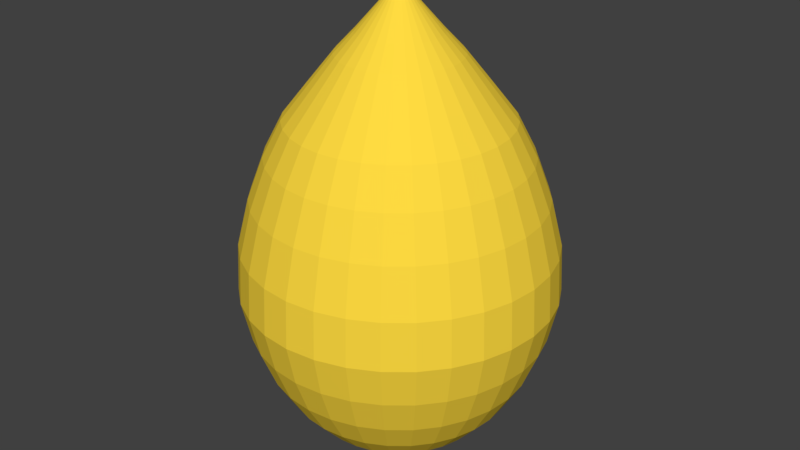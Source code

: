 # Source: honey.blend  (saved by Blender 2.79.0; exported with 4.5.12 LTS)
import bpy
from mathutils import Matrix  # noqa: F401  (used for matrix-valued properties, if any)

bpy.ops.wm.read_factory_settings(use_empty=True)
scene = bpy.context.scene
scene.name = 'Scene'

# ---- collections
col_collection_1 = bpy.data.collections.new('Collection 1'); scene.collection.children.link(col_collection_1)

# ---- materials (node trees are filled in below, after node groups)
mat_base = bpy.data.materials.new('Base')
mat_base.alpha_threshold = 0.0
mat_base.use_transparent_shadow = False
mat_base.diffuse_color = (1.0, 0.7077, 0.05237, 1.0)
mat_base.roughness = 0.5

# ---- material node trees

# ---- world
world_world = bpy.data.worlds.new('World'); scene.world = world_world
world_world.color = (0.05088, 0.05088, 0.05088)
world_world.use_sun_shadow = False
world_world.sun_shadow_jitter_overblur = 0.0
world_world.cycles.sampling_method = 'MANUAL'

# ---- meshes
me_sphere = bpy.data.meshes.new('Sphere')
me_sphere.from_pydata([(0.0, -3.258e-07, -1.385), (0.02564, 0.1289, 1.457), (0.05029, 0.2528, 1.313), (0.07301, 0.3671, 1.189), (0.1042, 0.5238, 0.989), (0.1326, 0.6665, 0.8042), (0.1547, 0.7776, 0.5848), (0.1737, 0.873, 0.3251), (0.1882, 0.946, 0.02816), (0.1913, 0.9619, -0.2702), (0.1802, 0.9061, -0.53), (0.1622, 0.8155, -0.7695), (0.1379, 0.6935, -0.9794), (0.1084, 0.5449, -1.152), (0.07466, 0.3753, -1.28), (0.03806, 0.1913, -1.358), (0.05029, 0.1214, 1.457), (0.09865, 0.2382, 1.313), (0.1432, 0.3458, 1.189), (0.2044, 0.4934, 0.989), (0.2601, 0.6278, 0.8042), (0.3034, 0.7325, 0.5848), (0.3406, 0.8223, 0.3251), (0.3691, 0.8911, 0.02816), (0.3753, 0.9061, -0.2702), (0.3536, 0.8536, -0.53), (0.3182, 0.7682, -0.7695), (0.2706, 0.6533, -0.9794), (0.2126, 0.5133, -1.152), (0.1464, 0.3536, -1.28), (0.07466, 0.1802, -1.358), (0.07301, 0.1093, 1.457), (0.1432, 0.2143, 1.313), (0.2079, 0.3112, 1.189), (0.2967, 0.444, 0.989), (0.3775, 0.565, 0.8042), (0.4405, 0.6592, 0.5848), (0.4945, 0.7401, 0.3251), (0.5359, 0.802, 0.02816), (0.5449, 0.8155, -0.2702), (0.5133, 0.7682, -0.53), (0.4619, 0.6913, -0.7695), (0.3928, 0.5879, -0.9794), (0.3087, 0.4619, -1.152), (0.2126, 0.3182, -1.28), (0.1084, 0.1622, -1.358), (0.09293, 0.09293, 1.457), (0.1823, 0.1823, 1.313), (0.2646, 0.2646, 1.189), (0.3776, 0.3776, 0.989), (0.4805, 0.4805, 0.8042), (0.5606, 0.5606, 0.5848), (0.6294, 0.6294, 0.3251), (0.6821, 0.682, 0.02816), (0.6935, 0.6935, -0.2702), (0.6533, 0.6533, -0.53), (0.5879, 0.5879, -0.7695), (0.5, 0.5, -0.9794), (0.3928, 0.3928, -1.152), (0.2706, 0.2706, -1.28), (0.1379, 0.1379, -1.358), (0.1093, 0.07301, 1.457), (0.2143, 0.1432, 1.313), (0.3112, 0.2079, 1.189), (0.444, 0.2967, 0.989), (0.565, 0.3775, 0.8042), (0.6592, 0.4405, 0.5848), (0.7401, 0.4945, 0.3251), (0.802, 0.5359, 0.02816), (0.8155, 0.5449, -0.2702), (0.7682, 0.5133, -0.53), (0.6913, 0.4619, -0.7695), (0.5879, 0.3928, -0.9794), (0.4619, 0.3087, -1.152), (0.3182, 0.2126, -1.28), (0.1622, 0.1084, -1.358), (0.1214, 0.05029, 1.457), (0.2382, 0.09865, 1.313), (0.3458, 0.1432, 1.189), (0.4934, 0.2044, 0.989), (0.6278, 0.2601, 0.8042), (0.7325, 0.3034, 0.5848), (0.8223, 0.3406, 0.3251), (0.8911, 0.3691, 0.02816), (0.9061, 0.3753, -0.2702), (0.8536, 0.3536, -0.53), (0.7682, 0.3182, -0.7695), (0.6533, 0.2706, -0.9794), (0.5133, 0.2126, -1.152), (0.3536, 0.1464, -1.28), (0.1802, 0.07466, -1.358), (0.1289, 0.02564, 1.457), (0.2528, 0.05029, 1.313), (0.3671, 0.07301, 1.189), (0.5238, 0.1042, 0.989), (0.6665, 0.1326, 0.8042), (0.7776, 0.1547, 0.5848), (0.873, 0.1737, 0.3251), (0.946, 0.1882, 0.02816), (0.9619, 0.1913, -0.2702), (0.9061, 0.1802, -0.53), (0.8155, 0.1622, -0.7695), (0.6935, 0.1379, -0.9794), (0.5449, 0.1084, -1.152), (0.3753, 0.07466, -1.28), (0.1913, 0.03806, -1.358), (0.1314, -3.212e-07, 1.457), (0.2578, -3.162e-07, 1.313), (0.3743, -3.111e-07, 1.189), (0.534, -3.168e-07, 0.989), (0.6796, -3.292e-07, 0.8042), (0.7928, -2.818e-07, 0.5848), (0.8901, -3.88e-07, 0.3251), (0.9646, -3.76e-07, 0.02816), (0.9808, -3.937e-07, -0.2702), (0.9239, -2.298e-07, -0.53), (0.8315, -3.341e-07, -0.7695), (0.7071, -3.192e-07, -0.9794), (0.5556, -3.415e-07, -1.152), (0.3827, -3.043e-07, -1.28), (0.1951, -3.08e-07, -1.358), (0.1289, -0.02564, 1.457), (0.2528, -0.05029, 1.313), (0.3671, -0.07301, 1.189), (0.5238, -0.1042, 0.989), (0.6665, -0.1326, 0.8042), (0.7776, -0.1547, 0.5848), (0.873, -0.1737, 0.3251), (0.946, -0.1882, 0.02816), (0.9619, -0.1913, -0.2702), (0.9061, -0.1802, -0.53), (0.8155, -0.1622, -0.7695), (0.6935, -0.138, -0.9794), (0.5449, -0.1084, -1.152), (0.3753, -0.07466, -1.28), (0.1913, -0.03806, -1.358), (0.1214, -0.05029, 1.457), (0.2382, -0.09865, 1.313), (0.3458, -0.1432, 1.189), (0.4934, -0.2044, 0.989), (0.6278, -0.2601, 0.8042), (0.7325, -0.3034, 0.5848), (0.8223, -0.3406, 0.3251), (0.8911, -0.3691, 0.02816), (0.9061, -0.3753, -0.2702), (0.8536, -0.3536, -0.53), (0.7682, -0.3182, -0.7695), (0.6533, -0.2706, -0.9794), (0.5133, -0.2126, -1.152), (0.3536, -0.1464, -1.28), (0.1802, -0.07466, -1.358), (0.1093, -0.07301, 1.457), (0.2143, -0.1432, 1.313), (0.3112, -0.2079, 1.189), (0.444, -0.2967, 0.989), (0.565, -0.3775, 0.8042), (0.6592, -0.4405, 0.5848), (0.7401, -0.4945, 0.3251), (0.802, -0.5359, 0.02816), (0.8155, -0.5449, -0.2702), (0.7682, -0.5133, -0.53), (0.6913, -0.4619, -0.7695), (0.5879, -0.3928, -0.9794), (0.4619, -0.3087, -1.152), (0.3182, -0.2126, -1.28), (0.1622, -0.1084, -1.358), (0.09293, -0.09293, 1.457), (0.1823, -0.1823, 1.313), (0.2646, -0.2646, 1.189), (0.3776, -0.3776, 0.989), (0.4805, -0.4805, 0.8042), (0.5606, -0.5606, 0.5848), (0.6294, -0.6294, 0.3251), (0.6821, -0.6821, 0.02816), (0.6935, -0.6935, -0.2702), (0.6533, -0.6533, -0.53), (0.5879, -0.5879, -0.7695), (0.5, -0.5, -0.9794), (0.3928, -0.3928, -1.152), (0.2706, -0.2706, -1.28), (0.1379, -0.138, -1.358), (0.07301, -0.1093, 1.457), (0.1432, -0.2143, 1.313), (0.2079, -0.3112, 1.189), (0.2967, -0.444, 0.989), (0.3775, -0.565, 0.8042), (0.4405, -0.6592, 0.5848), (0.4945, -0.7401, 0.3251), (0.5359, -0.802, 0.02816), (0.5449, -0.8155, -0.2702), (0.5133, -0.7682, -0.53), (0.4619, -0.6913, -0.7695), (0.3928, -0.5879, -0.9794), (0.3087, -0.4619, -1.152), (0.2126, -0.3182, -1.28), (0.1084, -0.1622, -1.358), (0.05029, -0.1214, 1.457), (0.09865, -0.2382, 1.313), (0.1432, -0.3458, 1.189), (0.2044, -0.4934, 0.989), (0.2601, -0.6278, 0.8042), (0.3034, -0.7325, 0.5848), (0.3406, -0.8223, 0.3251), (0.3691, -0.8911, 0.02816), (0.3753, -0.9061, -0.2702), (0.3536, -0.8536, -0.53), (0.3182, -0.7682, -0.7695), (0.2706, -0.6533, -0.9794), (0.2126, -0.5133, -1.152), (0.1464, -0.3536, -1.28), (0.07466, -0.1802, -1.358), (0.02564, -0.1289, 1.457), (0.05029, -0.2528, 1.313), (0.07301, -0.3671, 1.189), (0.1042, -0.5238, 0.989), (0.1326, -0.6665, 0.8042), (0.1547, -0.7776, 0.5848), (0.1737, -0.873, 0.3251), (0.1882, -0.946, 0.02816), (0.1913, -0.9619, -0.2702), (0.1802, -0.9061, -0.53), (0.1622, -0.8155, -0.7695), (0.1379, -0.6935, -0.9794), (0.1084, -0.5449, -1.152), (0.07466, -0.3753, -1.28), (0.03806, -0.1913, -1.358), (2.642e-08, -0.1314, 1.457), (5.905e-08, -0.2578, 1.313), (4.901e-08, -0.3743, 1.189), (5.994e-09, -0.534, 0.989), (-5.162e-08, -0.6796, 0.8042), (6.654e-08, -0.7928, 0.5848), (-7.041e-08, -0.8901, 0.3251), (-9.402e-08, -0.9646, 0.02816), (-8.544e-08, -0.9808, -0.2702), (6.357e-08, -0.9239, -0.53), (-8.544e-08, -0.8315, -0.7695), (-2.584e-08, -0.7071, -0.9794), (-1.094e-08, -0.5556, -1.152), (3.964e-09, -0.3827, -1.28), (3.964e-09, -0.1951, -1.358), (-0.02564, -0.1289, 1.457), (-0.05029, -0.2528, 1.313), (-0.07301, -0.3671, 1.189), (-0.1042, -0.5238, 0.989), (-0.1326, -0.6665, 0.8042), (-0.1547, -0.7776, 0.5848), (-0.1737, -0.873, 0.3251), (-0.1882, -0.946, 0.02816), (-0.1913, -0.9619, -0.2702), (-0.1802, -0.9061, -0.53), (-0.1622, -0.8155, -0.7695), (-0.1379, -0.6935, -0.9794), (-0.1084, -0.5449, -1.152), (-0.07466, -0.3753, -1.28), (-0.03806, -0.1913, -1.358), (-5.272e-08, -5.234e-07, 1.612), (-0.05029, -0.1214, 1.457), (-0.09865, -0.2382, 1.313), (-0.1432, -0.3458, 1.189), (-0.2044, -0.4934, 0.989), (-0.2601, -0.6278, 0.8042), (-0.3034, -0.7325, 0.5848), (-0.3406, -0.8223, 0.3251), (-0.3691, -0.8911, 0.02816), (-0.3753, -0.9061, -0.2702), (-0.3536, -0.8536, -0.53), (-0.3182, -0.7682, -0.7695), (-0.2706, -0.6533, -0.9794), (-0.2126, -0.5133, -1.152), (-0.1464, -0.3536, -1.28), (-0.07466, -0.1802, -1.358), (-0.07301, -0.1093, 1.457), (-0.1432, -0.2143, 1.313), (-0.2079, -0.3112, 1.189), (-0.2967, -0.444, 0.989), (-0.3775, -0.565, 0.8042), (-0.4405, -0.6592, 0.5848), (-0.4945, -0.7401, 0.3251), (-0.5359, -0.802, 0.02816), (-0.5449, -0.8155, -0.2702), (-0.5133, -0.7682, -0.53), (-0.4619, -0.6913, -0.7695), (-0.3928, -0.5879, -0.9794), (-0.3087, -0.4619, -1.152), (-0.2126, -0.3182, -1.28), (-0.1084, -0.1622, -1.358), (-0.09293, -0.09293, 1.457), (-0.1823, -0.1823, 1.313), (-0.2646, -0.2646, 1.189), (-0.3776, -0.3776, 0.989), (-0.4805, -0.4805, 0.8042), (-0.5606, -0.5606, 0.5848), (-0.6294, -0.6294, 0.3251), (-0.6821, -0.6821, 0.02816), (-0.6935, -0.6935, -0.2702), (-0.6533, -0.6533, -0.53), (-0.5879, -0.5879, -0.7695), (-0.5, -0.5, -0.9794), (-0.3928, -0.3928, -1.152), (-0.2706, -0.2706, -1.28), (-0.1379, -0.1379, -1.358), (-0.1093, -0.07301, 1.457), (-0.2143, -0.1432, 1.313), (-0.3112, -0.2079, 1.189), (-0.444, -0.2967, 0.989), (-0.565, -0.3775, 0.8042), (-0.6592, -0.4405, 0.5848), (-0.7401, -0.4945, 0.3251), (-0.802, -0.5359, 0.02816), (-0.8155, -0.5449, -0.2702), (-0.7682, -0.5133, -0.53), (-0.6913, -0.4619, -0.7695), (-0.5879, -0.3928, -0.9794), (-0.4619, -0.3087, -1.152), (-0.3182, -0.2126, -1.28), (-0.1622, -0.1084, -1.358), (-0.1214, -0.05029, 1.457), (-0.2382, -0.09865, 1.313), (-0.3458, -0.1432, 1.189), (-0.4934, -0.2044, 0.989), (-0.6278, -0.2601, 0.8042), (-0.7325, -0.3034, 0.5848), (-0.8223, -0.3406, 0.3251), (-0.8911, -0.3691, 0.02816), (-0.9061, -0.3753, -0.2702), (-0.8536, -0.3536, -0.53), (-0.7682, -0.3182, -0.7695), (-0.6533, -0.2706, -0.9794), (-0.5133, -0.2126, -1.152), (-0.3536, -0.1464, -1.28), (-0.1802, -0.07466, -1.358), (-0.1289, -0.02564, 1.457), (-0.2528, -0.05029, 1.313), (-0.3671, -0.07301, 1.189), (-0.5238, -0.1042, 0.989), (-0.6665, -0.1326, 0.8042), (-0.7776, -0.1547, 0.5848), (-0.873, -0.1737, 0.3251), (-0.946, -0.1882, 0.02816), (-0.9619, -0.1913, -0.2702), (-0.9061, -0.1802, -0.53), (-0.8155, -0.1622, -0.7695), (-0.6935, -0.1379, -0.9794), (-0.5449, -0.1084, -1.152), (-0.3753, -0.07466, -1.28), (-0.1913, -0.03806, -1.358), (-0.1314, -3.111e-07, 1.457), (-0.2578, -2.911e-07, 1.313), (-0.3762, 0.0005552, 1.185), (-0.534, -2.155e-07, 0.989), (-0.6796, -1.708e-07, 0.8042), (-0.7928, -3.202e-07, 0.5848), (-0.8901, -1.175e-07, 0.3251), (-0.9646, -1.46e-07, 0.02816), (-0.9808, -9.567e-08, -0.2702), (-0.9239, -3.192e-07, -0.53), (-0.8315, -1.404e-07, -0.7695), (-0.7071, -1.851e-07, -0.9794), (-0.5556, -2.596e-07, -1.152), (-0.3827, -2.521e-07, -1.28), (-0.1951, -3.155e-07, -1.358), (-0.1289, 0.02564, 1.457), (-0.2528, 0.05029, 1.313), (-0.3671, 0.07301, 1.189), (-0.5238, 0.1042, 0.989), (-0.6665, 0.1326, 0.8042), (-0.7776, 0.1547, 0.5848), (-0.873, 0.1737, 0.3251), (-0.946, 0.1882, 0.02816), (-0.9619, 0.1913, -0.2702), (-0.9061, 0.1802, -0.53), (-0.8155, 0.1622, -0.7695), (-0.6935, 0.1379, -0.9794), (-0.5449, 0.1084, -1.152), (-0.3753, 0.07466, -1.28), (-0.1913, 0.03806, -1.358), (-0.1214, 0.05029, 1.457), (-0.2382, 0.09865, 1.313), (-0.3458, 0.1432, 1.189), (-0.4934, 0.2044, 0.989), (-0.6278, 0.2601, 0.8042), (-0.7325, 0.3034, 0.5848), (-0.8223, 0.3406, 0.3251), (-0.8911, 0.3691, 0.02816), (-0.9061, 0.3753, -0.2702), (-0.8536, 0.3536, -0.53), (-0.7682, 0.3182, -0.7695), (-0.6533, 0.2706, -0.9794), (-0.5133, 0.2126, -1.152), (-0.3536, 0.1464, -1.28), (-0.1802, 0.07466, -1.358), (-0.1093, 0.07301, 1.457), (-0.2143, 0.1432, 1.313), (-0.3112, 0.2079, 1.189), (-0.444, 0.2967, 0.989), (-0.565, 0.3775, 0.8042), (-0.6592, 0.4405, 0.5848), (-0.7401, 0.4945, 0.3251), (-0.802, 0.5359, 0.02816), (-0.8155, 0.5449, -0.2702), (-0.7682, 0.5133, -0.53), (-0.6913, 0.4619, -0.7695), (-0.5879, 0.3928, -0.9794), (-0.4619, 0.3087, -1.152), (-0.3182, 0.2126, -1.28), (-0.1622, 0.1084, -1.358), (-0.09293, 0.09293, 1.457), (-0.1823, 0.1823, 1.313), (-0.2646, 0.2646, 1.189), (-0.3776, 0.3776, 0.989), (-0.4805, 0.4805, 0.8042), (-0.5606, 0.5606, 0.5848), (-0.6294, 0.6294, 0.3251), (-0.682, 0.682, 0.02816), (-0.6935, 0.6935, -0.2702), (-0.6533, 0.6533, -0.53), (-0.5879, 0.5879, -0.7695), (-0.5, 0.5, -0.9794), (-0.3928, 0.3928, -1.152), (-0.2706, 0.2706, -1.28), (-0.1379, 0.1379, -1.358), (-0.07301, 0.1093, 1.457), (-0.1432, 0.2143, 1.313), (-0.2079, 0.3112, 1.189), (-0.2967, 0.444, 0.989), (-0.3775, 0.565, 0.8042), (-0.4405, 0.6592, 0.5848), (-0.4945, 0.7401, 0.3251), (-0.5359, 0.802, 0.02816), (-0.5449, 0.8155, -0.2702), (-0.5133, 0.7682, -0.53), (-0.4619, 0.6913, -0.7695), (-0.3928, 0.5879, -0.9794), (-0.3087, 0.4619, -1.152), (-0.2126, 0.3182, -1.28), (-0.1084, 0.1622, -1.358), (-0.05029, 0.1214, 1.457), (-0.09865, 0.2382, 1.313), (-0.1432, 0.3458, 1.189), (-0.2044, 0.4934, 0.989), (-0.2601, 0.6278, 0.8042), (-0.3034, 0.7325, 0.5848), (-0.3406, 0.8223, 0.3251), (-0.3691, 0.8911, 0.02816), (-0.3753, 0.9061, -0.2702), (-0.3536, 0.8536, -0.53), (-0.3182, 0.7682, -0.7695), (-0.2706, 0.6533, -0.9794), (-0.2126, 0.5133, -1.152), (-0.1464, 0.3536, -1.28), (-0.07466, 0.1802, -1.358), (-0.02564, 0.1289, 1.457), (-0.05029, 0.2528, 1.313), (-0.07301, 0.3671, 1.189), (-0.1042, 0.5238, 0.989), (-0.1326, 0.6665, 0.8042), (-0.1547, 0.7776, 0.5848), (-0.1737, 0.873, 0.3251), (-0.1882, 0.946, 0.02816), (-0.1913, 0.9619, -0.2702), (-0.1802, 0.9061, -0.53), (-0.1622, 0.8155, -0.7695), (-0.1379, 0.6935, -0.9794), (-0.1084, 0.5449, -1.152), (-0.07466, 0.3753, -1.28), (-0.03806, 0.1913, -1.358), (5.654e-08, 0.1314, 1.457), (8.414e-08, 0.2578, 1.313), (1.042e-07, 0.3743, 1.189), (1.41e-07, 0.534, 0.989), (2.407e-07, 0.6796, 0.8042), (6.654e-08, 0.7928, 0.5848), (2.406e-07, 0.8901, 0.3251), (2.653e-07, 0.9646, 0.02816), (2.573e-07, 0.9808, -0.2702), (6.357e-08, 0.9239, -0.53), (2.722e-07, 0.8315, -0.7695), (1.53e-07, 0.7071, -0.9794), (1.232e-07, 0.5556, -1.152), (7.847e-08, 0.3827, -1.28), (1.514e-08, 0.1951, -1.358)], [], [(471, 470, 4, 5), (479, 478, 12, 13), (472, 471, 5, 6), (480, 479, 13, 14), (473, 472, 6, 7), (481, 480, 14, 15), (474, 473, 7, 8), (467, 256, 1), (0, 481, 15), (475, 474, 8, 9), (468, 467, 1, 2), (476, 475, 9, 10), (469, 468, 2, 3), (477, 476, 10, 11), (470, 469, 3, 4), (478, 477, 11, 12), (11, 10, 25, 26), (4, 3, 18, 19), (12, 11, 26, 27), (5, 4, 19, 20), (13, 12, 27, 28), (6, 5, 20, 21), (14, 13, 28, 29), (7, 6, 21, 22), (15, 14, 29, 30), (8, 7, 22, 23), (1, 256, 16), (0, 15, 30), (9, 8, 23, 24), (2, 1, 16, 17), (10, 9, 24, 25), (3, 2, 17, 18), (30, 29, 44, 45), (23, 22, 37, 38), (16, 256, 31), (0, 30, 45), (24, 23, 38, 39), (17, 16, 31, 32), (25, 24, 39, 40), (18, 17, 32, 33), (26, 25, 40, 41), (19, 18, 33, 34), (27, 26, 41, 42), (20, 19, 34, 35), (28, 27, 42, 43), (21, 20, 35, 36), (29, 28, 43, 44), (22, 21, 36, 37), (42, 41, 56, 57), (35, 34, 49, 50), (43, 42, 57, 58), (36, 35, 50, 51), (44, 43, 58, 59), (37, 36, 51, 52), (45, 44, 59, 60), (38, 37, 52, 53), (31, 256, 46), (0, 45, 60), (39, 38, 53, 54), (32, 31, 46, 47), (40, 39, 54, 55), (33, 32, 47, 48), (41, 40, 55, 56), (34, 33, 48, 49), (46, 256, 61), (0, 60, 75), (54, 53, 68, 69), (47, 46, 61, 62), (55, 54, 69, 70), (48, 47, 62, 63), (56, 55, 70, 71), (49, 48, 63, 64), (57, 56, 71, 72), (50, 49, 64, 65), (58, 57, 72, 73), (51, 50, 65, 66), (59, 58, 73, 74), (52, 51, 66, 67), (60, 59, 74, 75), (53, 52, 67, 68), (65, 64, 79, 80), (73, 72, 87, 88), (66, 65, 80, 81), (74, 73, 88, 89), (67, 66, 81, 82), (75, 74, 89, 90), (68, 67, 82, 83), (61, 256, 76), (0, 75, 90), (69, 68, 83, 84), (62, 61, 76, 77), (70, 69, 84, 85), (63, 62, 77, 78), (71, 70, 85, 86), (64, 63, 78, 79), (72, 71, 86, 87), (84, 83, 98, 99), (77, 76, 91, 92), (85, 84, 99, 100), (78, 77, 92, 93), (86, 85, 100, 101), (79, 78, 93, 94), (87, 86, 101, 102), (80, 79, 94, 95), (88, 87, 102, 103), (81, 80, 95, 96), (89, 88, 103, 104), (82, 81, 96, 97), (90, 89, 104, 105), (83, 82, 97, 98), (76, 256, 91), (0, 90, 105), (103, 102, 117, 118), (96, 95, 110, 111), (104, 103, 118, 119), (97, 96, 111, 112), (105, 104, 119, 120), (98, 97, 112, 113), (91, 256, 106), (0, 105, 120), (99, 98, 113, 114), (92, 91, 106, 107), (100, 99, 114, 115), (93, 92, 107, 108), (101, 100, 115, 116), (94, 93, 108, 109), (102, 101, 116, 117), (95, 94, 109, 110), (107, 106, 121, 122), (115, 114, 129, 130), (108, 107, 122, 123), (116, 115, 130, 131), (109, 108, 123, 124), (117, 116, 131, 132), (110, 109, 124, 125), (118, 117, 132, 133), (111, 110, 125, 126), (119, 118, 133, 134), (112, 111, 126, 127), (120, 119, 134, 135), (113, 112, 127, 128), (106, 256, 121), (0, 120, 135), (114, 113, 128, 129), (126, 125, 140, 141), (134, 133, 148, 149), (127, 126, 141, 142), (135, 134, 149, 150), (128, 127, 142, 143), (121, 256, 136), (0, 135, 150), (129, 128, 143, 144), (122, 121, 136, 137), (130, 129, 144, 145), (123, 122, 137, 138), (131, 130, 145, 146), (124, 123, 138, 139), (132, 131, 146, 147), (125, 124, 139, 140), (133, 132, 147, 148), (145, 144, 159, 160), (138, 137, 152, 153), (146, 145, 160, 161), (139, 138, 153, 154), (147, 146, 161, 162), (140, 139, 154, 155), (148, 147, 162, 163), (141, 140, 155, 156), (149, 148, 163, 164), (142, 141, 156, 157), (150, 149, 164, 165), (143, 142, 157, 158), (136, 256, 151), (0, 150, 165), (144, 143, 158, 159), (137, 136, 151, 152), (164, 163, 178, 179), (157, 156, 171, 172), (165, 164, 179, 180), (158, 157, 172, 173), (151, 256, 166), (0, 165, 180), (159, 158, 173, 174), (152, 151, 166, 167), (160, 159, 174, 175), (153, 152, 167, 168), (161, 160, 175, 176), (154, 153, 168, 169), (162, 161, 176, 177), (155, 154, 169, 170), (163, 162, 177, 178), (156, 155, 170, 171), (176, 175, 190, 191), (169, 168, 183, 184), (177, 176, 191, 192), (170, 169, 184, 185), (178, 177, 192, 193), (171, 170, 185, 186), (179, 178, 193, 194), (172, 171, 186, 187), (180, 179, 194, 195), (173, 172, 187, 188), (166, 256, 181), (0, 180, 195), (174, 173, 188, 189), (167, 166, 181, 182), (175, 174, 189, 190), (168, 167, 182, 183), (195, 194, 209, 210), (188, 187, 202, 203), (181, 256, 196), (0, 195, 210), (189, 188, 203, 204), (182, 181, 196, 197), (190, 189, 204, 205), (183, 182, 197, 198), (191, 190, 205, 206), (184, 183, 198, 199), (192, 191, 206, 207), (185, 184, 199, 200), (193, 192, 207, 208), (186, 185, 200, 201), (194, 193, 208, 209), (187, 186, 201, 202), (199, 198, 213, 214), (207, 206, 221, 222), (200, 199, 214, 215), (208, 207, 222, 223), (201, 200, 215, 216), (209, 208, 223, 224), (202, 201, 216, 217), (210, 209, 224, 225), (203, 202, 217, 218), (196, 256, 211), (0, 210, 225), (204, 203, 218, 219), (197, 196, 211, 212), (205, 204, 219, 220), (198, 197, 212, 213), (206, 205, 220, 221), (218, 217, 232, 233), (211, 256, 226), (0, 225, 240), (219, 218, 233, 234), (212, 211, 226, 227), (220, 219, 234, 235), (213, 212, 227, 228), (221, 220, 235, 236), (214, 213, 228, 229), (222, 221, 236, 237), (215, 214, 229, 230), (223, 222, 237, 238), (216, 215, 230, 231), (224, 223, 238, 239), (217, 216, 231, 232), (225, 224, 239, 240), (237, 236, 251, 252), (230, 229, 244, 245), (238, 237, 252, 253), (231, 230, 245, 246), (239, 238, 253, 254), (232, 231, 246, 247), (240, 239, 254, 255), (233, 232, 247, 248), (226, 256, 241), (0, 240, 255), (234, 233, 248, 249), (227, 226, 241, 242), (235, 234, 249, 250), (228, 227, 242, 243), (236, 235, 250, 251), (229, 228, 243, 244), (241, 256, 257), (0, 255, 271), (249, 248, 264, 265), (242, 241, 257, 258), (250, 249, 265, 266), (243, 242, 258, 259), (251, 250, 266, 267), (244, 243, 259, 260), (252, 251, 267, 268), (245, 244, 260, 261), (253, 252, 268, 269), (246, 245, 261, 262), (254, 253, 269, 270), (247, 246, 262, 263), (255, 254, 270, 271), (248, 247, 263, 264), (261, 260, 275, 276), (269, 268, 283, 284), (262, 261, 276, 277), (270, 269, 284, 285), (263, 262, 277, 278), (271, 270, 285, 286), (264, 263, 278, 279), (257, 256, 272), (0, 271, 286), (265, 264, 279, 280), (258, 257, 272, 273), (266, 265, 280, 281), (259, 258, 273, 274), (267, 266, 281, 282), (260, 259, 274, 275), (268, 267, 282, 283), (280, 279, 294, 295), (273, 272, 287, 288), (281, 280, 295, 296), (274, 273, 288, 289), (282, 281, 296, 297), (275, 274, 289, 290), (283, 282, 297, 298), (276, 275, 290, 291), (284, 283, 298, 299), (277, 276, 291, 292), (285, 284, 299, 300), (278, 277, 292, 293), (286, 285, 300, 301), (279, 278, 293, 294), (272, 256, 287), (0, 286, 301), (299, 298, 313, 314), (292, 291, 306, 307), (300, 299, 314, 315), (293, 292, 307, 308), (301, 300, 315, 316), (294, 293, 308, 309), (287, 256, 302), (0, 301, 316), (295, 294, 309, 310), (288, 287, 302, 303), (296, 295, 310, 311), (289, 288, 303, 304), (297, 296, 311, 312), (290, 289, 304, 305), (298, 297, 312, 313), (291, 290, 305, 306), (311, 310, 325, 326), (304, 303, 318, 319), (312, 311, 326, 327), (305, 304, 319, 320), (313, 312, 327, 328), (306, 305, 320, 321), (314, 313, 328, 329), (307, 306, 321, 322), (315, 314, 329, 330), (308, 307, 322, 323), (316, 315, 330, 331), (309, 308, 323, 324), (302, 256, 317), (0, 316, 331), (310, 309, 324, 325), (303, 302, 317, 318), (330, 329, 344, 345), (323, 322, 337, 338), (331, 330, 345, 346), (324, 323, 338, 339), (317, 256, 332), (0, 331, 346), (325, 324, 339, 340), (318, 317, 332, 333), (326, 325, 340, 341), (319, 318, 333, 334), (327, 326, 341, 342), (320, 319, 334, 335), (328, 327, 342, 343), (321, 320, 335, 336), (329, 328, 343, 344), (322, 321, 336, 337), (334, 333, 348, 349), (342, 341, 356, 357), (335, 334, 349, 350), (343, 342, 357, 358), (336, 335, 350, 351), (344, 343, 358, 359), (337, 336, 351, 352), (345, 344, 359, 360), (338, 337, 352, 353), (346, 345, 360, 361), (339, 338, 353, 354), (332, 256, 347), (0, 346, 361), (340, 339, 354, 355), (333, 332, 347, 348), (341, 340, 355, 356), (353, 352, 367, 368), (361, 360, 375, 376), (354, 353, 368, 369), (347, 256, 362), (0, 361, 376), (355, 354, 369, 370), (348, 347, 362, 363), (356, 355, 370, 371), (349, 348, 363, 364), (357, 356, 371, 372), (350, 349, 364, 365), (358, 357, 372, 373), (351, 350, 365, 366), (359, 358, 373, 374), (352, 351, 366, 367), (360, 359, 374, 375), (372, 371, 386, 387), (365, 364, 379, 380), (373, 372, 387, 388), (366, 365, 380, 381), (374, 373, 388, 389), (367, 366, 381, 382), (375, 374, 389, 390), (368, 367, 382, 383), (376, 375, 390, 391), (369, 368, 383, 384), (362, 256, 377), (0, 376, 391), (370, 369, 384, 385), (363, 362, 377, 378), (371, 370, 385, 386), (364, 363, 378, 379), (391, 390, 405, 406), (384, 383, 398, 399), (377, 256, 392), (0, 391, 406), (385, 384, 399, 400), (378, 377, 392, 393), (386, 385, 400, 401), (379, 378, 393, 394), (387, 386, 401, 402), (380, 379, 394, 395), (388, 387, 402, 403), (381, 380, 395, 396), (389, 388, 403, 404), (382, 381, 396, 397), (390, 389, 404, 405), (383, 382, 397, 398), (395, 394, 409, 410), (403, 402, 417, 418), (396, 395, 410, 411), (404, 403, 418, 419), (397, 396, 411, 412), (405, 404, 419, 420), (398, 397, 412, 413), (406, 405, 420, 421), (399, 398, 413, 414), (392, 256, 407), (0, 406, 421), (400, 399, 414, 415), (393, 392, 407, 408), (401, 400, 415, 416), (394, 393, 408, 409), (402, 401, 416, 417), (414, 413, 428, 429), (407, 256, 422), (0, 421, 436), (415, 414, 429, 430), (408, 407, 422, 423), (416, 415, 430, 431), (409, 408, 423, 424), (417, 416, 431, 432), (410, 409, 424, 425), (418, 417, 432, 433), (411, 410, 425, 426), (419, 418, 433, 434), (412, 411, 426, 427), (420, 419, 434, 435), (413, 412, 427, 428), (421, 420, 435, 436), (433, 432, 447, 448), (426, 425, 440, 441), (434, 433, 448, 449), (427, 426, 441, 442), (435, 434, 449, 450), (428, 427, 442, 443), (436, 435, 450, 451), (429, 428, 443, 444), (422, 256, 437), (0, 436, 451), (430, 429, 444, 445), (423, 422, 437, 438), (431, 430, 445, 446), (424, 423, 438, 439), (432, 431, 446, 447), (425, 424, 439, 440), (0, 451, 466), (445, 444, 459, 460), (438, 437, 452, 453), (446, 445, 460, 461), (439, 438, 453, 454), (447, 446, 461, 462), (440, 439, 454, 455), (448, 447, 462, 463), (441, 440, 455, 456), (449, 448, 463, 464), (442, 441, 456, 457), (450, 449, 464, 465), (443, 442, 457, 458), (451, 450, 465, 466), (444, 443, 458, 459), (437, 256, 452), (464, 463, 478, 479), (457, 456, 471, 472), (465, 464, 479, 480), (458, 457, 472, 473), (466, 465, 480, 481), (459, 458, 473, 474), (452, 256, 467), (0, 466, 481), (460, 459, 474, 475), (453, 452, 467, 468), (461, 460, 475, 476), (454, 453, 468, 469), (462, 461, 476, 477), (455, 454, 469, 470), (463, 462, 477, 478), (456, 455, 470, 471)])
me_sphere.materials.append(mat_base)
me_sphere.use_remesh_preserve_volume = False
me_sphere.use_remesh_preserve_attributes = False
me_sphere.use_mirror_vertex_groups = False
me_sphere.update()

# ---- objects
ob_sphere = bpy.data.objects.new('Sphere', me_sphere)

# ---- transforms, parenting, visibility, modifiers, constraints
ob_sphere.location = (0.0, 0.0, 0.0)
ob_sphere.lineart.crease_threshold = 0.0

# ---- collection membership
col_collection_1.objects.link(ob_sphere)

# ---- scene / render settings (as saved in the file)
scene.frame_start = 1; scene.frame_end = 250; scene.frame_set(1)
scene.render.engine = 'BLENDER_EEVEE_NEXT'
scene.render.resolution_percentage = 50
scene.render.dither_intensity = 0.0
scene.cycles.use_denoising = False
scene.cycles.samples = 128
scene.cycles.sampling_pattern = 'TABULATED_SOBOL'
scene.cycles.use_adaptive_sampling = False
scene.cycles.use_light_tree = False
scene.cycles.blur_glossy = 0.0
scene.cycles.sample_clamp_indirect = 0.0
scene.view_settings.view_transform = 'Standard'
bpy.context.view_layer.update()

# ---- added for rendering (the .blend has no active camera and no usable light): camera, sun
cam_auto = bpy.data.cameras.new('AutoCamera')
cam_auto.lens = 50.0
cam_auto.sensor_width = 36.0
cam_auto.clip_end = 1000.0
ob_auto_camera = bpy.data.objects.new('AutoCamera', cam_auto)
scene.collection.objects.link(ob_auto_camera)
ob_auto_camera.location = (3.77819, -4.53383, 3.13585)
ob_auto_camera.rotation_euler = (1.09748, -7.21219e-08, 0.694738)
scene.camera = ob_auto_camera
light_auto_sun = bpy.data.lights.new('AutoSun', 'SUN')
light_auto_sun.energy = 3.0
light_auto_sun.angle = 0.0523599
ob_auto_sun = bpy.data.objects.new('AutoSun', light_auto_sun)
scene.collection.objects.link(ob_auto_sun)
ob_auto_sun.rotation_euler = (0.872665, 0.174533, 0.523599)
bpy.context.view_layer.update()
